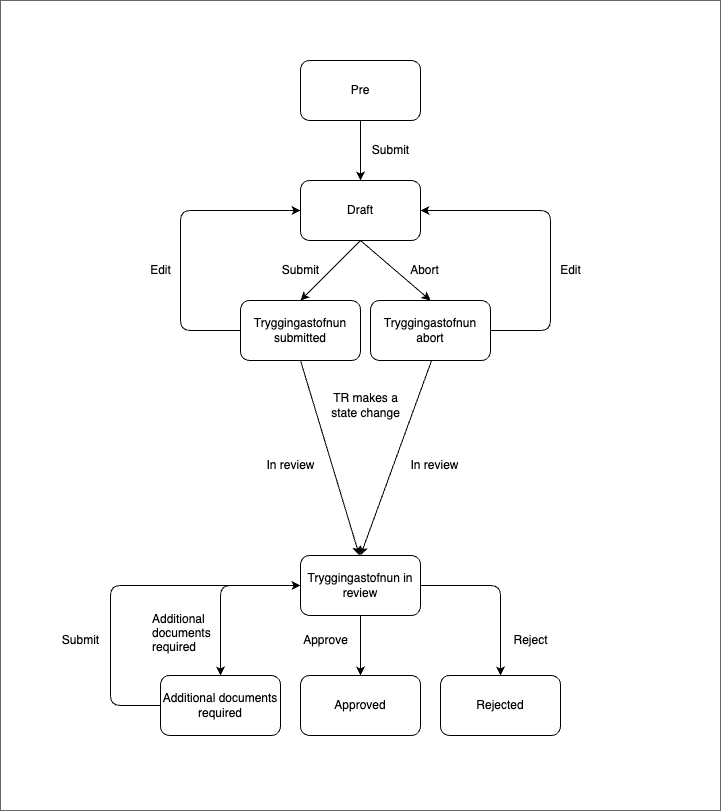

The diagram above was exported from draw.io. Its source (the exported page's mxGraphModel, read from the mxfile embedded in the PNG):
<mxGraphModel dx="2144" dy="2241" grid="1" gridSize="10" guides="1" tooltips="1" connect="1" arrows="1" fold="1" page="1" pageScale="1" pageWidth="827" pageHeight="1169" math="0" shadow="0">
  <root>
    <mxCell id="0" />
    <mxCell id="1" parent="0" />
    <mxCell id="22" value="" style="whiteSpace=wrap;html=1;fillColor=#FFFFFF;gradientColor=none;strokeColor=#666666;" vertex="1" parent="1">
      <mxGeometry x="-40" y="-90" width="720" height="810" as="geometry" />
    </mxCell>
    <mxCell id="23" value="Draft" style="rounded=1;whiteSpace=wrap;html=1;" vertex="1" parent="1">
      <mxGeometry x="260" y="90" width="120" height="60" as="geometry" />
    </mxCell>
    <mxCell id="24" value="Tryggingastofnun submitted" style="rounded=1;whiteSpace=wrap;html=1;" vertex="1" parent="1">
      <mxGeometry x="200" y="210" width="120" height="60" as="geometry" />
    </mxCell>
    <mxCell id="25" value="Tryggingastofnun in review" style="rounded=1;whiteSpace=wrap;html=1;" vertex="1" parent="1">
      <mxGeometry x="260" y="465" width="120" height="60" as="geometry" />
    </mxCell>
    <mxCell id="26" value="Additional documents required" style="rounded=1;whiteSpace=wrap;html=1;" vertex="1" parent="1">
      <mxGeometry x="120" y="585" width="120" height="60" as="geometry" />
    </mxCell>
    <mxCell id="27" value="Approved" style="rounded=1;whiteSpace=wrap;html=1;" vertex="1" parent="1">
      <mxGeometry x="260" y="585" width="120" height="60" as="geometry" />
    </mxCell>
    <mxCell id="28" value="" style="endArrow=classic;html=1;entryX=0.5;entryY=0;entryDx=0;entryDy=0;exitX=0.5;exitY=1;exitDx=0;exitDy=0;fontColor=#FFFFFF;strokeColor=#000000;" edge="1" parent="1" source="23" target="24">
      <mxGeometry width="50" height="50" relative="1" as="geometry">
        <mxPoint x="410" y="650" as="sourcePoint" />
        <mxPoint x="460" y="600" as="targetPoint" />
      </mxGeometry>
    </mxCell>
    <mxCell id="29" value="" style="endArrow=classic;html=1;exitX=0;exitY=0.5;exitDx=0;exitDy=0;fontColor=#FFFFFF;strokeColor=#000000;entryX=0.5;entryY=0;entryDx=0;entryDy=0;" edge="1" parent="1" source="25" target="26">
      <mxGeometry width="50" height="50" relative="1" as="geometry">
        <mxPoint x="320" y="525" as="sourcePoint" />
        <mxPoint x="320" y="585" as="targetPoint" />
        <Array as="points">
          <mxPoint x="180" y="495" />
        </Array>
      </mxGeometry>
    </mxCell>
    <mxCell id="30" value="" style="endArrow=classic;html=1;entryX=0;entryY=0.5;entryDx=0;entryDy=0;exitX=0;exitY=0.5;exitDx=0;exitDy=0;fontColor=#FFFFFF;strokeColor=#000000;" edge="1" parent="1" source="26" target="25">
      <mxGeometry width="50" height="50" relative="1" as="geometry">
        <mxPoint x="70" y="615" as="sourcePoint" />
        <mxPoint x="70" y="675" as="targetPoint" />
        <Array as="points">
          <mxPoint x="70" y="615" />
          <mxPoint x="70" y="495" />
        </Array>
      </mxGeometry>
    </mxCell>
    <mxCell id="31" value="" style="endArrow=classic;html=1;fontColor=#FFFFFF;strokeColor=#000000;entryX=0;entryY=0.5;entryDx=0;entryDy=0;" edge="1" parent="1" target="23">
      <mxGeometry width="50" height="50" relative="1" as="geometry">
        <mxPoint x="200" y="240" as="sourcePoint" />
        <mxPoint x="140" y="120" as="targetPoint" />
        <Array as="points">
          <mxPoint x="140" y="240" />
          <mxPoint x="140" y="120" />
        </Array>
      </mxGeometry>
    </mxCell>
    <mxCell id="32" value="Edit" style="text;html=1;align=center;verticalAlign=middle;resizable=0;points=[];autosize=1;strokeColor=none;fillColor=none;fontColor=#000000;" vertex="1" parent="1">
      <mxGeometry x="100" y="165" width="40" height="30" as="geometry" />
    </mxCell>
    <mxCell id="33" value="Reject" style="text;html=1;align=center;verticalAlign=middle;resizable=0;points=[];autosize=1;strokeColor=none;fillColor=none;fontColor=#000000;" vertex="1" parent="1">
      <mxGeometry x="460" y="535" width="60" height="30" as="geometry" />
    </mxCell>
    <mxCell id="34" value="Submit" style="text;html=1;align=center;verticalAlign=middle;resizable=0;points=[];autosize=1;strokeColor=none;fillColor=none;fontColor=#000000;" vertex="1" parent="1">
      <mxGeometry x="230" y="165" width="60" height="30" as="geometry" />
    </mxCell>
    <mxCell id="35" value="Additional&#10;documents &#10;required" style="text;fontColor=#000000;" vertex="1" parent="1">
      <mxGeometry x="110" y="515" width="65" height="50" as="geometry" />
    </mxCell>
    <mxCell id="36" value="Approve" style="text;html=1;align=center;verticalAlign=middle;resizable=0;points=[];autosize=1;strokeColor=none;fillColor=none;fontColor=#000000;" vertex="1" parent="1">
      <mxGeometry x="250" y="535" width="70" height="30" as="geometry" />
    </mxCell>
    <mxCell id="37" value="Submit" style="text;html=1;align=center;verticalAlign=middle;resizable=0;points=[];autosize=1;strokeColor=none;fillColor=none;fontColor=#000000;" vertex="1" parent="1">
      <mxGeometry x="10" y="535" width="60" height="30" as="geometry" />
    </mxCell>
    <mxCell id="38" value="Rejected" style="rounded=1;whiteSpace=wrap;html=1;" vertex="1" parent="1">
      <mxGeometry x="400" y="585" width="120" height="60" as="geometry" />
    </mxCell>
    <mxCell id="39" value="" style="endArrow=classic;html=1;exitX=0.5;exitY=1;exitDx=0;exitDy=0;fontColor=#FFFFFF;strokeColor=#000000;entryX=0.5;entryY=0;entryDx=0;entryDy=0;" edge="1" parent="1" source="25" target="27">
      <mxGeometry width="50" height="50" relative="1" as="geometry">
        <mxPoint x="330" y="535" as="sourcePoint" />
        <mxPoint x="190" y="595" as="targetPoint" />
      </mxGeometry>
    </mxCell>
    <mxCell id="40" value="" style="endArrow=classic;html=1;exitX=1;exitY=0.5;exitDx=0;exitDy=0;fontColor=#FFFFFF;strokeColor=#000000;entryX=0.5;entryY=0;entryDx=0;entryDy=0;" edge="1" parent="1" source="25" target="38">
      <mxGeometry width="50" height="50" relative="1" as="geometry">
        <mxPoint x="340" y="545" as="sourcePoint" />
        <mxPoint x="200" y="605" as="targetPoint" />
        <Array as="points">
          <mxPoint x="460" y="495" />
        </Array>
      </mxGeometry>
    </mxCell>
    <mxCell id="41" value="TR makes a&lt;br&gt;state change" style="text;html=1;align=center;verticalAlign=middle;resizable=0;points=[];autosize=1;strokeColor=none;fillColor=none;fontColor=#000000;" vertex="1" parent="1">
      <mxGeometry x="280" y="295" width="90" height="40" as="geometry" />
    </mxCell>
    <mxCell id="42" value="" style="endArrow=classic;html=1;fontColor=#FFFFFF;strokeColor=#000000;entryX=0.5;entryY=0;entryDx=0;entryDy=0;exitX=0.5;exitY=1;exitDx=0;exitDy=0;" edge="1" parent="1" source="24">
      <mxGeometry width="50" height="50" relative="1" as="geometry">
        <mxPoint x="319" y="350" as="sourcePoint" />
        <mxPoint x="318.8899999999999" y="465.00000000000045" as="targetPoint" />
      </mxGeometry>
    </mxCell>
    <mxCell id="43" value="Pre" style="rounded=1;whiteSpace=wrap;html=1;" vertex="1" parent="1">
      <mxGeometry x="260" y="-30" width="120" height="60" as="geometry" />
    </mxCell>
    <mxCell id="44" value="" style="endArrow=classic;html=1;entryX=0.5;entryY=0;entryDx=0;entryDy=0;exitX=0.5;exitY=1;exitDx=0;exitDy=0;fontColor=#FFFFFF;strokeColor=#000000;" edge="1" parent="1">
      <mxGeometry width="50" height="50" relative="1" as="geometry">
        <mxPoint x="320" y="30" as="sourcePoint" />
        <mxPoint x="320" y="90" as="targetPoint" />
      </mxGeometry>
    </mxCell>
    <mxCell id="45" value="Submit" style="text;html=1;align=center;verticalAlign=middle;resizable=0;points=[];autosize=1;strokeColor=none;fillColor=none;fontColor=#000000;" vertex="1" parent="1">
      <mxGeometry x="320" y="45" width="60" height="30" as="geometry" />
    </mxCell>
    <mxCell id="46" value="Tryggingastofnun abort" style="rounded=1;whiteSpace=wrap;html=1;" vertex="1" parent="1">
      <mxGeometry x="330" y="210" width="120" height="60" as="geometry" />
    </mxCell>
    <mxCell id="47" value="" style="endArrow=classic;html=1;fontColor=#FFFFFF;strokeColor=#000000;exitX=1;exitY=0.5;exitDx=0;exitDy=0;" edge="1" parent="1" source="46" target="23">
      <mxGeometry width="50" height="50" relative="1" as="geometry">
        <mxPoint x="570" y="240" as="sourcePoint" />
        <mxPoint x="630" y="120" as="targetPoint" />
        <Array as="points">
          <mxPoint x="510" y="240" />
          <mxPoint x="510" y="120" />
        </Array>
      </mxGeometry>
    </mxCell>
    <mxCell id="48" value="Edit" style="text;html=1;align=center;verticalAlign=middle;resizable=0;points=[];autosize=1;strokeColor=none;fillColor=none;fontColor=#000000;" vertex="1" parent="1">
      <mxGeometry x="510" y="165" width="40" height="30" as="geometry" />
    </mxCell>
    <mxCell id="49" value="" style="endArrow=classic;html=1;entryX=0.5;entryY=0;entryDx=0;entryDy=0;exitX=0.5;exitY=1;exitDx=0;exitDy=0;fontColor=#FFFFFF;strokeColor=#000000;" edge="1" parent="1" source="23" target="46">
      <mxGeometry width="50" height="50" relative="1" as="geometry">
        <mxPoint x="330" y="160" as="sourcePoint" />
        <mxPoint x="270" y="220" as="targetPoint" />
      </mxGeometry>
    </mxCell>
    <mxCell id="50" value="Abort" style="text;html=1;align=center;verticalAlign=middle;resizable=0;points=[];autosize=1;strokeColor=none;fillColor=none;fontColor=#000000;" vertex="1" parent="1">
      <mxGeometry x="359" y="165" width="50" height="30" as="geometry" />
    </mxCell>
    <mxCell id="51" value="" style="endArrow=classic;html=1;fontColor=#FFFFFF;strokeColor=#000000;entryX=0.5;entryY=0;entryDx=0;entryDy=0;exitX=0.5;exitY=1;exitDx=0;exitDy=0;" edge="1" parent="1" target="25">
      <mxGeometry width="50" height="50" relative="1" as="geometry">
        <mxPoint x="391.1100000000001" y="270" as="sourcePoint" />
        <mxPoint x="449.9999999999999" y="465" as="targetPoint" />
      </mxGeometry>
    </mxCell>
    <mxCell id="52" value="In review" style="text;html=1;align=center;verticalAlign=middle;resizable=0;points=[];autosize=1;strokeColor=none;fillColor=none;fontColor=#000000;" vertex="1" parent="1">
      <mxGeometry x="215" y="360" width="70" height="30" as="geometry" />
    </mxCell>
    <mxCell id="53" value="In review" style="text;html=1;align=center;verticalAlign=middle;resizable=0;points=[];autosize=1;strokeColor=none;fillColor=none;fontColor=#000000;" vertex="1" parent="1">
      <mxGeometry x="359" y="360" width="70" height="30" as="geometry" />
    </mxCell>
  </root>
</mxGraphModel>